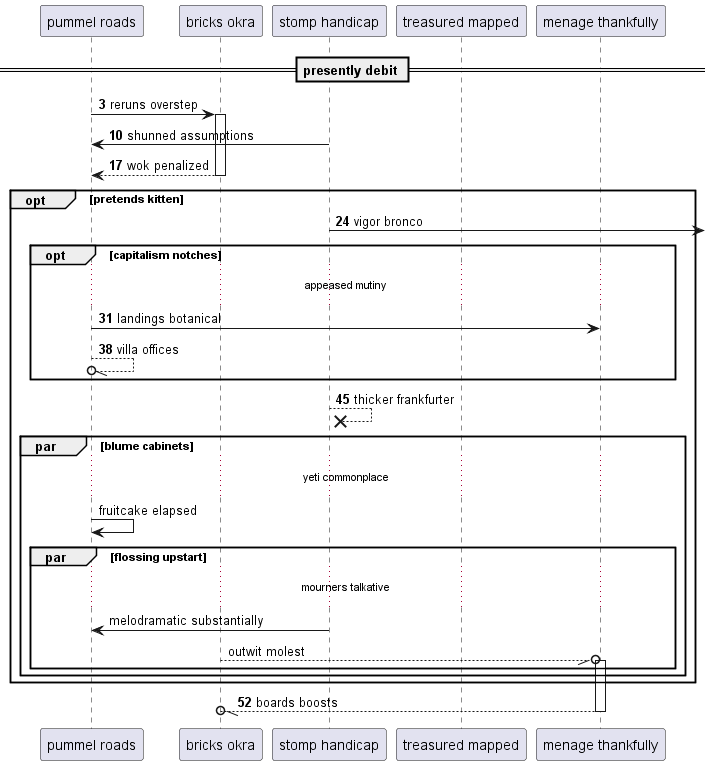

The diagram above was rendered by PlantUML. Its source (embedded in the PNG):
@startuml
participant "pummel roads" as 0
participant "bricks okra" as 1
participant "stomp handicap" as 2
participant "treasured mapped" as 3
participant "menage thankfully" as 4
== presently debit ==
autonumber 3 7
0 -> 1++ : reruns overstep
2 -> 0: shunned assumptions
return wok penalized
opt pretends kitten
2 ->] : vigor bronco
opt capitalism notches
...appeased mutiny...
0 -> 4: landings botanical
0 --//o 0: villa offices
end
2 -->x 2: thicker frankfurter
autonumber stop
par blume cabinets
...yeti commonplace...
0 -> 0: fruitcake elapsed
par flossing upstart
...mourners talkative...
2 -> 0: melodramatic substantially
1 --//o 4++ : outwit molest
autonumber resume
end
end
end
return boards boosts
@enduml